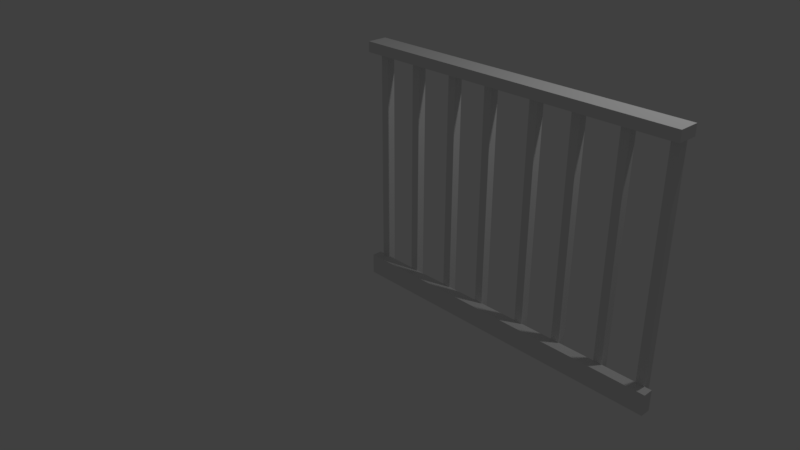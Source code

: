 # Source: rail.blend  (saved by Blender 2.78.0; exported with 4.5.12 LTS)
import bpy
from mathutils import Matrix  # noqa: F401  (used for matrix-valued properties, if any)

bpy.ops.wm.read_factory_settings(use_empty=True)
scene = bpy.context.scene
scene.name = 'Scene'

# ---- collections
col_collection_1 = bpy.data.collections.new('Collection 1'); scene.collection.children.link(col_collection_1)

# ---- materials (node trees are filled in below, after node groups)
mat_material = bpy.data.materials.new('Material')
mat_material.alpha_threshold = 0.0
mat_material.use_transparent_shadow = False
mat_material.roughness = 0.5
mat_material.line_color = (0.0, 0.0, 0.0, 1.0)
mat_material_001 = bpy.data.materials.new('Material.001')
mat_material_001.alpha_threshold = 0.0
mat_material_001.use_transparent_shadow = False
mat_material_001.roughness = 0.5
mat_material_001.line_color = (0.0, 0.0, 0.0, 1.0)

# ---- material node trees

# ---- world
world_world = bpy.data.worlds.new('World'); scene.world = world_world
world_world.color = (0.05088, 0.05088, 0.05088)
world_world.use_sun_shadow = False
world_world.sun_shadow_jitter_overblur = 0.0
world_world.cycles.sampling_method = 'MANUAL'

# ---- cameras
cam_camera = bpy.data.cameras.new('Camera')
cam_camera.clip_end = 100.0
cam_camera.lens = 35.0
cam_camera.sensor_width = 32.0
cam_camera.sensor_height = 18.0
cam_camera.ortho_scale = 7.314
cam_camera.dof.focus_distance = 0.0
cam_camera.dof.aperture_fstop = 128.0

# ---- lights
light_lamp = bpy.data.lights.new('Lamp', 'POINT')
light_lamp.transmission_factor = 0.0
light_lamp.cutoff_distance = 30.0
light_lamp.energy = 100.0
light_lamp.shadow_buffer_clip_start = 1.001
light_lamp.shadow_soft_size = 0.1
light_lamp.shadow_maximum_resolution = 0.006
light_lamp.use_absolute_resolution = True

# ---- meshes
me_cube_009 = bpy.data.meshes.new('Cube.009')
me_cube_009.from_pydata([(74.02, -1.0, -1.0), (74.02, -1.0, 1.0), (74.02, 1.0, -1.0), (74.02, 1.0, 1.0), (76.02, -1.0, -1.0), (76.02, -1.0, 1.0), (76.02, 1.0, -1.0), (76.02, 1.0, 1.0), (77.66, -0.835, -0.9874), (77.66, -3.335, -0.9874), (-2.34, -3.335, -0.9874), (-2.34, -0.835, -0.9874), (77.66, -0.835, -0.8208), (77.66, -3.335, -0.8208), (-2.34, -3.335, -0.8208), (-2.34, -0.835, -0.8208), (76.79, 2.045, 0.9306), (76.79, -2.955, 0.9306), (-3.207, -2.955, 0.9306), (-3.207, 2.045, 0.9306), (76.79, 2.045, 1.014), (76.79, -2.955, 1.014), (-3.207, -2.955, 1.014), (-3.207, 2.045, 1.014), (63.76, -1.0, -1.0), (63.76, -1.0, 1.0), (63.76, 1.0, -1.0), (63.76, 1.0, 1.0), (65.76, -1.0, -1.0), (65.76, -1.0, 1.0), (65.76, 1.0, -1.0), (65.76, 1.0, 1.0), (52.73, -1.0, -1.0), (52.73, -1.0, 1.0), (52.73, 1.0, -1.0), (52.73, 1.0, 1.0), (54.73, -1.0, -1.0), (54.73, -1.0, 1.0), (54.73, 1.0, -1.0), (54.73, 1.0, 1.0), (42.47, -1.0, -1.0), (42.47, -1.0, 1.0), (42.47, 1.0, -1.0), (42.47, 1.0, 1.0), (44.47, -1.0, -1.0), (44.47, -1.0, 1.0), (44.47, 1.0, -1.0), (44.47, 1.0, 1.0), (30.55, -1.0, -1.0), (30.55, -1.0, 1.0), (30.55, 1.0, -1.0), (30.55, 1.0, 1.0), (32.55, -1.0, -1.0), (32.55, -1.0, 1.0), (32.55, 1.0, -1.0), (32.55, 1.0, 1.0), (20.29, -1.0, -1.0), (20.29, -1.0, 1.0), (20.29, 1.0, -1.0), (20.29, 1.0, 1.0), (22.29, -1.0, -1.0), (22.29, -1.0, 1.0), (22.29, 1.0, -1.0), (22.29, 1.0, 1.0), (9.258, -1.0, -1.0), (9.258, -1.0, 1.0), (9.258, 1.0, -1.0), (9.258, 1.0, 1.0), (11.26, -1.0, -1.0), (11.26, -1.0, 1.0), (11.26, 1.0, -1.0), (11.26, 1.0, 1.0), (-1.0, -1.0, -1.0), (-1.0, -1.0, 1.0), (-1.0, 1.0, -1.0), (-1.0, 1.0, 1.0), (1.0, -1.0, -1.0), (1.0, -1.0, 1.0), (1.0, 1.0, -1.0), (1.0, 1.0, 1.0)], [], [(0, 1, 3, 2), (2, 3, 7, 6), (6, 7, 5, 4), (4, 5, 1, 0), (2, 6, 4, 0), (7, 3, 1, 5), (8, 9, 10, 11), (12, 15, 14, 13), (8, 12, 13, 9), (9, 13, 14, 10), (10, 14, 15, 11), (12, 8, 11, 15), (16, 17, 18, 19), (20, 23, 22, 21), (16, 20, 21, 17), (17, 21, 22, 18), (18, 22, 23, 19), (20, 16, 19, 23), (24, 25, 27, 26), (26, 27, 31, 30), (30, 31, 29, 28), (28, 29, 25, 24), (26, 30, 28, 24), (31, 27, 25, 29), (32, 33, 35, 34), (34, 35, 39, 38), (38, 39, 37, 36), (36, 37, 33, 32), (34, 38, 36, 32), (39, 35, 33, 37), (40, 41, 43, 42), (42, 43, 47, 46), (46, 47, 45, 44), (44, 45, 41, 40), (42, 46, 44, 40), (47, 43, 41, 45), (48, 49, 51, 50), (50, 51, 55, 54), (54, 55, 53, 52), (52, 53, 49, 48), (50, 54, 52, 48), (55, 51, 49, 53), (56, 57, 59, 58), (58, 59, 63, 62), (62, 63, 61, 60), (60, 61, 57, 56), (58, 62, 60, 56), (63, 59, 57, 61), (64, 65, 67, 66), (66, 67, 71, 70), (70, 71, 69, 68), (68, 69, 65, 64), (66, 70, 68, 64), (71, 67, 65, 69), (72, 73, 75, 74), (74, 75, 79, 78), (78, 79, 77, 76), (76, 77, 73, 72), (74, 78, 76, 72), (79, 75, 73, 77)])
me_cube_009.polygons.foreach_set('material_index', [0, 0, 0, 0, 0, 0, 0, 0, 0, 0, 0, 0, 1, 1, 1, 1, 1, 1, 1, 1, 1, 1, 1, 1, 1, 1, 1, 1, 1, 1, 1, 1, 1, 1, 1, 1, 1, 1, 1, 1, 1, 1, 1, 1, 1, 1, 1, 1, 1, 1, 1, 1, 1, 1, 1, 1, 1, 1, 1, 1])
_uv = me_cube_009.uv_layers.new(name='UVMap')
_uv.uv.foreach_set('vector', [0.7117, 0.08294, 0.9399, 0.08294, 0.9399, 0.1504, 0.7117, 0.1504, 0.2554, 0.2179, 0.4835, 0.2179, 0.4835, 0.2854, 0.2554, 0.2854, 0.4835, 0.7579, 0.7117, 0.7579, 0.7117, 0.8254, 0.4835, 0.8254, 0.4835, 0.4204, 0.4835, 0.4879, 0.2554, 0.4879, 0.2554, 0.4204, 0.4835, 0.2854, 0.4835, 0.3529, 0.2554, 0.3529, 0.2554, 0.2854, 0.7117, 0.2854, 0.7117, 0.2179, 0.9399, 0.2179, 0.9399, 0.2854, 0.6338, 1.0, 0.5282, 1.0, 0.5282, 0.0, 0.6338, 2.354e-07, 0.4225, 1.0, 0.4225, 2.414e-07, 0.5282, 0.0, 0.5282, 1.0, 0.008176, 0.8086, 0.02719, 0.8086, 0.02719, 0.8929, 0.008176, 0.8929, 0.6408, 0.0, 0.6479, 2.861e-07, 0.6479, 1.0, 0.6408, 1.0, 0.02719, 0.8086, 0.008176, 0.8086, 0.008176, 0.7242, 0.02719, 0.7242, 0.6338, 0.0, 0.6408, 1.907e-07, 0.6408, 1.0, 0.6338, 1.0, 0.0, 0.0, 0.2113, 0.0, 0.2113, 1.0, 5.44e-07, 1.0, 0.2113, 1.0, 0.2113, 2.384e-07, 0.4225, 0.0, 0.4225, 1.0, 0.01768, 0.3529, 0.02719, 0.3529, 0.02719, 0.5217, 0.01768, 0.5217, 0.6549, 1.0, 0.6514, 1.0, 0.6514, 0.0, 0.6549, 1.46e-07, 0.02719, 0.6904, 0.01768, 0.6904, 0.01768, 0.5217, 0.02719, 0.5217, 0.6479, 0.0, 0.6514, 3.815e-07, 0.6514, 1.0, 0.6479, 1.0, 0.4835, 0.3529, 0.7117, 0.3529, 0.7117, 0.4204, 0.4835, 0.4204, 0.7117, 0.8254, 0.9399, 0.8254, 0.9399, 0.8929, 0.7117, 0.8929, 0.7117, 0.4879, 0.7117, 0.4204, 0.9399, 0.4204, 0.9399, 0.4879, 0.2554, 0.08294, 0.2554, 0.1504, 0.02719, 0.1504, 0.02719, 0.08294, 0.4835, 0.3529, 0.4835, 0.4204, 0.2554, 0.4204, 0.2554, 0.3529, 0.2554, 0.5554, 0.2554, 0.4879, 0.4835, 0.4879, 0.4835, 0.5554, 0.02719, 0.2854, 0.2554, 0.2854, 0.2554, 0.3529, 0.02719, 0.3529, 0.4835, 0.6229, 0.7117, 0.6229, 0.7117, 0.6904, 0.4835, 0.6904, 0.02719, 0.4204, 0.02719, 0.3529, 0.2554, 0.3529, 0.2554, 0.4204, 0.4835, 0.8254, 0.4835, 0.8929, 0.2554, 0.8929, 0.2554, 0.8254, 0.2554, 0.8254, 0.2554, 0.8929, 0.02719, 0.8929, 0.02719, 0.8254, 0.2554, 0.2179, 0.2554, 0.1504, 0.4835, 0.1504, 0.4835, 0.2179, 0.4835, 0.4879, 0.7117, 0.4879, 0.7117, 0.5554, 0.4835, 0.5554, 0.7117, 0.2854, 0.4835, 0.2854, 0.4835, 0.2179, 0.7117, 0.2179, 0.7117, 0.7579, 0.7117, 0.6904, 0.9399, 0.6904, 0.9399, 0.7579, 0.4835, 0.7579, 0.4835, 0.8254, 0.2554, 0.8254, 0.2554, 0.7579, 0.02719, 0.5554, 0.02719, 0.4879, 0.2554, 0.4879, 0.2554, 0.5554, 0.02719, 0.6904, 0.02719, 0.6229, 0.2554, 0.6229, 0.2554, 0.6904, 0.7117, 0.6229, 0.9399, 0.6229, 0.9399, 0.6904, 0.7117, 0.6904, 0.4835, 0.08294, 0.7117, 0.08294, 0.7117, 0.1504, 0.4835, 0.1504, 0.2554, 0.6904, 0.2554, 0.6229, 0.4835, 0.6229, 0.4835, 0.6904, 0.4835, 0.08294, 0.4835, 0.1504, 0.2554, 0.1504, 0.2554, 0.08294, 0.2554, 0.1504, 0.2554, 0.2179, 0.02719, 0.2179, 0.02719, 0.1504, 0.02719, 0.2854, 0.02719, 0.2179, 0.2554, 0.2179, 0.2554, 0.2854, 0.4835, 0.1504, 0.7117, 0.1504, 0.7117, 0.2179, 0.4835, 0.2179, 0.2554, 0.6904, 0.4835, 0.6904, 0.4835, 0.7579, 0.2554, 0.7579, 0.7117, 0.8254, 0.7117, 0.7579, 0.9399, 0.7579, 0.9399, 0.8254, 0.9399, 0.5554, 0.9399, 0.6229, 0.7117, 0.6229, 0.7117, 0.5554, 0.02719, 0.4879, 0.02719, 0.4204, 0.2554, 0.4204, 0.2554, 0.4879, 0.02719, 0.7579, 0.02719, 0.6904, 0.2554, 0.6904, 0.2554, 0.7579, 0.7117, 0.2854, 0.9399, 0.2854, 0.9399, 0.3529, 0.7117, 0.3529, 0.7117, 0.4879, 0.9399, 0.4879, 0.9399, 0.5554, 0.7117, 0.5554, 0.4835, 0.3529, 0.4835, 0.2854, 0.7117, 0.2854, 0.7117, 0.3529, 0.9399, 0.3529, 0.9399, 0.4204, 0.7117, 0.4204, 0.7117, 0.3529, 0.9399, 0.1504, 0.9399, 0.2179, 0.7117, 0.2179, 0.7117, 0.1504, 0.02719, 0.8254, 0.02719, 0.7579, 0.2554, 0.7579, 0.2554, 0.8254, 0.4835, 0.6904, 0.7117, 0.6904, 0.7117, 0.7579, 0.4835, 0.7579, 0.4835, 0.8254, 0.7117, 0.8254, 0.7117, 0.8929, 0.4835, 0.8929, 0.4835, 0.4879, 0.4835, 0.4204, 0.7117, 0.4204, 0.7117, 0.4879, 0.7117, 0.5554, 0.7117, 0.6229, 0.4835, 0.6229, 0.4835, 0.5554, 0.02719, 0.5554, 0.2554, 0.5554, 0.2554, 0.6229, 0.02719, 0.6229, 0.2554, 0.6229, 0.2554, 0.5554, 0.4835, 0.5554, 0.4835, 0.6229])
me_cube_009.materials.append(mat_material)
me_cube_009.materials.append(mat_material_001)
me_cube_009.use_remesh_preserve_volume = False
me_cube_009.use_remesh_preserve_attributes = False
me_cube_009.use_mirror_vertex_groups = False
me_cube_009.update()

# ---- objects
ob_lamp = bpy.data.objects.new('Lamp', light_lamp)
ob_camera = bpy.data.objects.new('Camera', cam_camera)
ob_cube_009 = bpy.data.objects.new('Cube.009', me_cube_009)

# ---- transforms, parenting, visibility, modifiers, constraints
ob_lamp.location = (4.076, 1.005, 5.904)
ob_lamp.rotation_euler = (0.6503, 0.05522, 1.866)
ob_lamp.lock_rotations_4d = False
ob_lamp.empty_display_type = 'ARROWS'
ob_lamp.color = (0.0, 0.0, 0.0, 0.0)
ob_lamp.lineart.crease_threshold = 0.0
ob_camera.location = (7.481, -6.508, 5.344)
ob_camera.rotation_euler = (1.109, 0.0, 0.8149)
ob_camera.lock_rotations_4d = False
ob_camera.empty_display_type = 'ARROWS'
ob_camera.color = (0.0, 0.0, 0.0, 0.0)
ob_camera.display_type = 'WIRE'
ob_camera.lineart.crease_threshold = 0.0
ob_cube_009.location = (0.1906, 0.1754, 1.243)
ob_cube_009.scale = (0.05, 0.05, 1.5)
ob_cube_009.lineart.crease_threshold = 0.0

# ---- collection membership
col_collection_1.objects.link(ob_lamp)
col_collection_1.objects.link(ob_camera)
col_collection_1.objects.link(ob_cube_009)

# ---- scene / render settings (as saved in the file)
scene.camera = ob_camera
scene.frame_start = 1; scene.frame_end = 250; scene.frame_set(1)
scene.render.engine = 'BLENDER_EEVEE_NEXT'
scene.render.resolution_percentage = 50
scene.render.dither_intensity = 0.0
scene.cycles.use_denoising = False
scene.cycles.samples = 128
scene.cycles.sampling_pattern = 'TABULATED_SOBOL'
scene.cycles.light_sampling_threshold = 0.0
scene.cycles.use_adaptive_sampling = False
scene.cycles.use_light_tree = False
scene.cycles.blur_glossy = 0.0
scene.cycles.sample_clamp_indirect = 0.0
scene.view_settings.view_transform = 'Standard'
bpy.context.view_layer.update()
